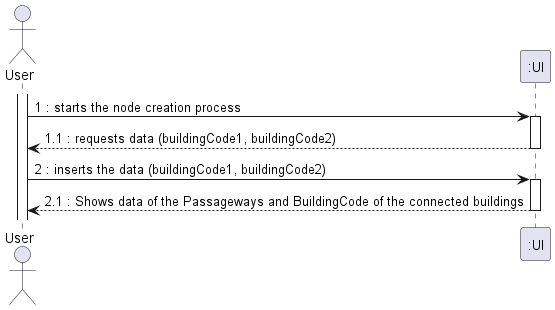

The diagram above was rendered by PlantUML. Its source (embedded in the PNG):
@startuml
actor "User" as OE

activate OE
OE -> ":UI" : 1 : starts the node creation process
activate ":UI"
":UI" --> OE : 1.1 : requests data (buildingCode1, buildingCode2)
deactivate ":UI"
OE -> ":UI" : 2 : inserts the data (buildingCode1, buildingCode2)
activate ":UI"
":UI" --> OE : 2.1 : Shows data of the Passageways and BuildingCode of the connected buildings


deactivate ":UI"

@enduml